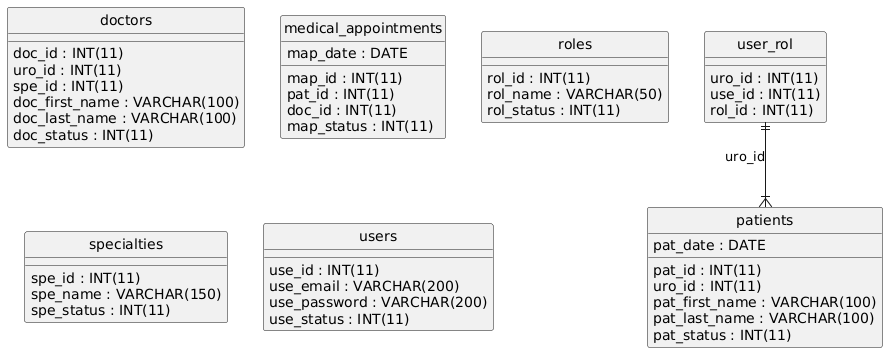

The diagram above was rendered by PlantUML. Its source (embedded in the PNG):
@startuml
hide circle
skinparam linetype ortho

entity "doctors" as doctors {
  doc_id : INT(11)
  uro_id : INT(11)
  spe_id : INT(11)
  doc_first_name : VARCHAR(100)
  doc_last_name : VARCHAR(100)
  doc_status : INT(11)
}

entity "medical_appointments" as medical_appointments {
  map_id : INT(11)
  pat_id : INT(11)
  doc_id : INT(11)
  map_date : DATE
  map_status : INT(11)
}

entity "patients" as patients {
  pat_id : INT(11)
  uro_id : INT(11)
  pat_first_name : VARCHAR(100)
  pat_last_name : VARCHAR(100)
  pat_date : DATE
  pat_status : INT(11)
}

entity "roles" as roles {
  rol_id : INT(11)
  rol_name : VARCHAR(50)
  rol_status : INT(11)
}

entity "specialties" as specialties {
  spe_id : INT(11)
  spe_name : VARCHAR(150)
  spe_status : INT(11)
}

entity "users" as users {
  use_id : INT(11)
  use_email : VARCHAR(200)
  use_password : VARCHAR(200)
  use_status : INT(11)
}

entity "user_rol" as user_rol {
  uro_id : INT(11)
  use_id : INT(11)
  rol_id : INT(11)
}

user_rol ||--|{ patients : "uro_id"
@enduml